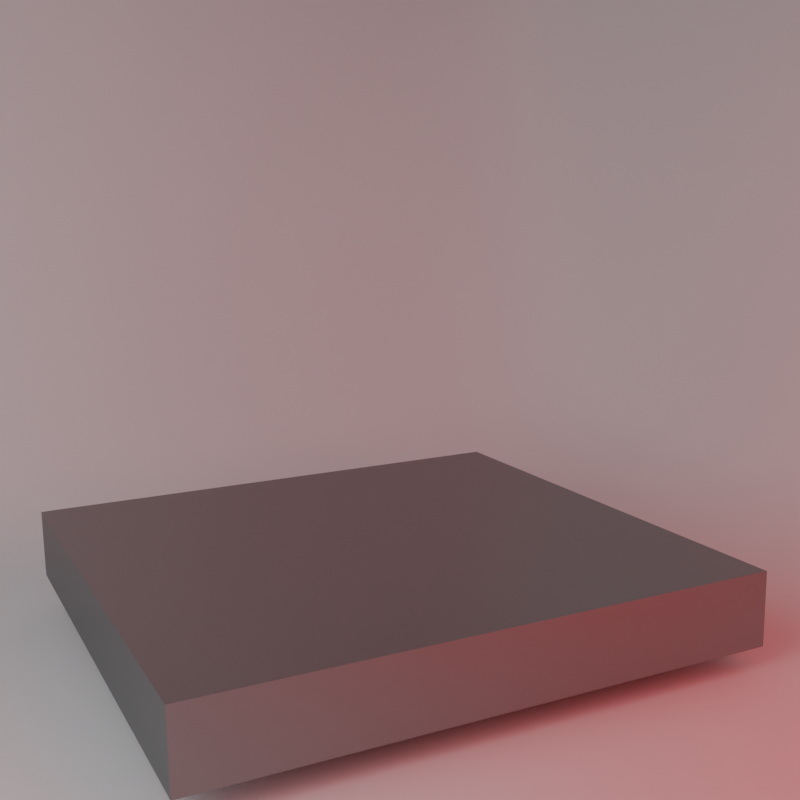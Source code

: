 # Source: render_scene.blend  (saved by Blender 2.80.75; exported with 4.5.12 LTS)
import bpy
from mathutils import Matrix  # noqa: F401  (used for matrix-valued properties, if any)

bpy.ops.wm.read_factory_settings(use_empty=True)
scene = bpy.context.scene
scene.name = 'Scene'

# ---- collections
col_collection = bpy.data.collections.new('Collection'); scene.collection.children.link(col_collection)

# ---- materials (node trees are filled in below, after node groups)
mat_material_002 = bpy.data.materials.new('Material.002')
mat_material_001 = bpy.data.materials.new('Material.001')

# ---- material node trees
mat_material_002.use_nodes = True; mat_material_002.node_tree.nodes.clear()
_N = mat_material_002.node_tree.nodes; _L = mat_material_002.node_tree.links
n0 = _N.new('ShaderNodeBsdfPrincipled'); n0.name = 'Principled BSDF'; n0.location = (-216, 300)
n0.width = 475
n0.distribution = 'GGX'
n0.subsurface_method = 'BURLEY'
n0.inputs[0].default_value = (1.0, 1.0, 1.0, 1.0)
n0.inputs[2].default_value = 1.0
n0.inputs[3].default_value = 1.45
n0.inputs[27].default_value = (0.0, 0.0, 0.0, 1.0)
n0.inputs[28].default_value = 1.0
n1 = _N.new('ShaderNodeOutputMaterial'); n1.name = 'Material Output'; n1.location = (683, 221)
_L.new(n0.outputs[0], n1.inputs[0])
n1.is_active_output = True
mat_material_001.use_nodes = True; mat_material_001.node_tree.nodes.clear()
_N = mat_material_001.node_tree.nodes; _L = mat_material_001.node_tree.links
n0 = _N.new('ShaderNodeOutputMaterial'); n0.name = 'Material Output'; n0.location = (300, 300)
n1 = _N.new('ShaderNodeBsdfAnisotropic'); n1.name = 'Glossy BSDF'; n1.location = (-111, 56)
n1.distribution = 'GGX'
n1.inputs[0].default_value = (0.2829, 0.2829, 0.2829, 1.0)
n1.inputs[1].default_value = 0.1462
n2 = _N.new('ShaderNodeBsdfGlass'); n2.name = 'Glass BSDF'; n2.location = (-115, 263)
n2.distribution = 'BECKMANN'
n2.inputs[2].default_value = 1.45
_L.new(n1.outputs[0], n0.inputs[0])
n0.is_active_output = True

# ---- world
world_world = bpy.data.worlds.new('World'); scene.world = world_world
world_world.use_nodes = True; world_world.node_tree.nodes.clear()
_N = world_world.node_tree.nodes; _L = world_world.node_tree.links
n0 = _N.new('ShaderNodeOutputWorld'); n0.name = 'World Output'; n0.location = (300, 300)
n1 = _N.new('ShaderNodeBackground'); n1.name = 'Background'; n1.location = (10, 300)
n1.inputs[0].default_value = (0.05088, 0.05088, 0.05088, 1.0)
_L.new(n1.outputs[0], n0.inputs[0])
n0.is_active_output = True
world_world.color = (0.05088, 0.05088, 0.05088)
world_world.use_sun_shadow = False
world_world.sun_shadow_jitter_overblur = 0.0

# ---- cameras
cam_camera_001 = bpy.data.cameras.new('Camera.001')
cam_camera_001.display_size = 1.513

# ---- lights
light_area = bpy.data.lights.new('Area', 'AREA')
light_area.color = (0.9849, 0.9699, 1.0)
light_area.transmission_factor = 0.0
light_area.energy = 698.1
light_area.shadow_soft_size = 13.33
light_area.shadow_maximum_resolution = 0.006
light_area.use_absolute_resolution = True
light_area.size = 13.33
light_area.size_y = 1.0
light_area_001 = bpy.data.lights.new('Area.001', 'AREA')
light_area_001.color = (1.0, 0.0, 0.0)
light_area_001.transmission_factor = 0.0
light_area_001.energy = 349.1
light_area_001.shadow_soft_size = 9.077
light_area_001.shadow_maximum_resolution = 0.006
light_area_001.use_absolute_resolution = True
light_area_001.size = 9.077
light_area_001.size_y = 1.0

# ---- meshes
me_plane = bpy.data.meshes.new('Plane')
me_plane.from_pydata([(-1.0, -1.0, 0.0), (1.0, -1.0, 0.0), (-1.0, 1.0, 0.0), (1.0, 1.0, 0.0), (-1.0, -1.0, 0.8222), (-1.0, 1.0, 0.8222), (1.0, 1.0, 0.8222), (-1.0, 0.6377, 0.0), (1.0, 0.6377, 0.0), (-1.0, 0.6377, 0.8222), (-0.344, -1.0, 0.0), (-0.344, 1.0, 0.0), (-0.344, 1.0, 0.8222), (-0.344, 0.6377, 0.0)], [], [(13, 8, 3, 11), (11, 3, 6, 12), (7, 2, 5, 9), (0, 7, 9, 4), (10, 1, 8, 13), (0, 10, 13, 7), (2, 11, 12, 5), (7, 13, 11, 2)])
me_plane.polygons.foreach_set('use_smooth', [True] * 8)
_uv = me_plane.uv_layers.new(name='UVMap')
_uv.uv.foreach_set('vector', [0.328, 0.8188, 1.0, 0.8188, 1.0, 1.0, 0.328, 1.0, 0.328, 1.0, 1.0, 1.0, 1.0, 1.0, 0.328, 1.0, 0.0, 0.8188, 0.0, 1.0, 0.0, 1.0, 0.0, 0.8188, 0.0, 0.0, 0.0, 0.8188, 0.0, 0.8188, 0.0, 0.0, 0.328, 0.0, 1.0, 0.0, 1.0, 0.8188, 0.328, 0.8188, 0.0, 0.0, 0.328, 0.0, 0.328, 0.8188, 0.0, 0.8188, 0.0, 1.0, 0.328, 1.0, 0.328, 1.0, 0.0, 1.0, 0.0, 0.8188, 0.328, 0.8188, 0.328, 1.0, 0.0, 1.0])
me_plane.materials.append(mat_material_002)
me_plane.use_remesh_preserve_volume = False
me_plane.use_remesh_preserve_attributes = False
me_plane.use_mirror_vertex_groups = False
me_plane.update()
me_cube_001 = bpy.data.meshes.new('Cube.001')
me_cube_001.from_pydata([(-1.0, -1.0, -1.0), (-1.0, -1.0, 1.0), (-1.0, 1.0, -1.0), (-1.0, 1.0, 1.0), (1.0, -1.0, -1.0), (1.0, -1.0, 1.0), (1.0, 1.0, -1.0), (1.0, 1.0, 1.0)], [], [(0, 1, 3, 2), (2, 3, 7, 6), (6, 7, 5, 4), (4, 5, 1, 0), (2, 6, 4, 0), (7, 3, 1, 5)])
_uv = me_cube_001.uv_layers.new(name='UVMap')
_uv.uv.foreach_set('vector', [0.375, 0.0, 0.625, 0.0, 0.625, 0.25, 0.375, 0.25, 0.375, 0.25, 0.625, 0.25, 0.625, 0.5, 0.375, 0.5, 0.375, 0.5, 0.625, 0.5, 0.625, 0.75, 0.375, 0.75, 0.375, 0.75, 0.625, 0.75, 0.625, 1.0, 0.375, 1.0, 0.125, 0.5, 0.375, 0.5, 0.375, 0.75, 0.125, 0.75, 0.625, 0.5, 0.875, 0.5, 0.875, 0.75, 0.625, 0.75])
me_cube_001.materials.append(mat_material_001)
me_cube_001.use_remesh_preserve_volume = False
me_cube_001.use_remesh_preserve_attributes = False
me_cube_001.use_mirror_vertex_groups = False
me_cube_001.update()

# ---- objects
ob_plane = bpy.data.objects.new('Plane', me_plane)
ob_cube = bpy.data.objects.new('Cube', me_cube_001)
ob_area = bpy.data.objects.new('Area', light_area)
ob_camera = bpy.data.objects.new('Camera', cam_camera_001)
ob_area_001 = bpy.data.objects.new('Area.001', light_area_001)

# ---- transforms, parenting, visibility, modifiers, constraints
ob_plane.location = (0.0, 0.0, -3.33)
ob_plane.rotation_euler = (0.0047, -0.01333, 1.571)
ob_plane.scale = (9.153, 8.661, 13.82)
ob_plane.lineart.crease_threshold = 0.0
_m = ob_plane.modifiers.new('Subdivision', 'SUBSURF')
_m.uv_smooth = 'PRESERVE_CORNERS'
_m.levels = 3
_m.show_only_control_edges = False
ob_cube.location = (0.0, 0.0, -2.481)
ob_cube.scale = (3.688, 3.454, 0.485)
ob_cube.lineart.crease_threshold = 0.0
_m = ob_cube.modifiers.new('Collision', 'COLLISION')
ob_area.location = (10.94, 4.589, 4.248)
ob_area.rotation_euler = (0.3795, 1.035, 1.03)
ob_area.lineart.crease_threshold = 0.0
ob_camera.location = (5.941, 12.91, 2.704)
ob_camera.rotation_euler = (1.375, 0.01368, 2.677)
ob_camera.lineart.crease_threshold = 0.0
ob_area_001.location = (-2.722, 8.079, 2.802)
ob_area_001.rotation_euler = (0.01099, 0.9602, 2.055)
ob_area_001.scale = (0.973, 0.973, 0.973)
ob_area_001.lineart.crease_threshold = 0.0

# ---- collection membership
col_collection.objects.link(ob_plane)
col_collection.objects.link(ob_cube)
col_collection.objects.link(ob_area)
col_collection.objects.link(ob_camera)
col_collection.objects.link(ob_area_001)

# ---- scene / render settings (as saved in the file)
scene.camera = ob_camera
scene.frame_start = 1; scene.frame_end = 250; scene.frame_set(1)
scene.render.engine = 'CYCLES'
scene.render.resolution_x = 420
scene.render.resolution_y = 420
scene.cycles.use_denoising = False
scene.cycles.samples = 128
scene.cycles.sampling_pattern = 'TABULATED_SOBOL'
scene.cycles.use_adaptive_sampling = False
scene.cycles.use_light_tree = False
scene.view_settings.view_transform = 'Filmic'
scene.unit_settings.scale_length = 0.3
bpy.context.view_layer.update()
